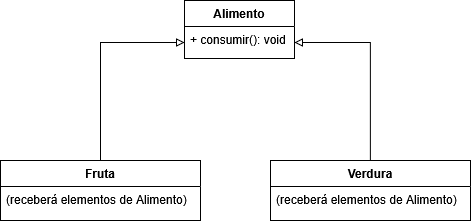

The diagram above was exported from draw.io. Its source (the exported page's mxGraphModel, read from the mxfile embedded in the PNG):
<mxGraphModel dx="946" dy="578" grid="1" gridSize="10" guides="1" tooltips="1" connect="1" arrows="1" fold="1" page="1" pageScale="1" pageWidth="827" pageHeight="1169" math="0" shadow="0">
  <root>
    <mxCell id="0" />
    <mxCell id="1" parent="0" />
    <mxCell id="-tamVe5mTpybyHM3_2RL-2" parent="1" style="swimlane;fontStyle=1;align=center;verticalAlign=top;childLayout=stackLayout;horizontal=1;startSize=26;horizontalStack=0;resizeParent=1;resizeParentMax=0;resizeLast=0;collapsible=1;marginBottom=0;whiteSpace=wrap;html=1;labelBackgroundColor=none;fillColor=default;fillStyle=auto;swimlaneFillColor=default;" value="Alimento" vertex="1">
      <mxGeometry height="58" width="110" x="304" y="90" as="geometry">
        <mxRectangle height="30" width="70" x="350" y="190" as="alternateBounds" />
      </mxGeometry>
    </mxCell>
    <mxCell id="-tamVe5mTpybyHM3_2RL-5" parent="-tamVe5mTpybyHM3_2RL-2" style="text;strokeColor=none;fillColor=none;align=left;verticalAlign=top;spacingLeft=4;spacingRight=4;overflow=hidden;rotatable=0;points=[[0,0.5],[1,0.5]];portConstraint=eastwest;whiteSpace=wrap;html=1;labelBackgroundColor=none;" value="+ consumir(): void" vertex="1">
      <mxGeometry height="32" width="110" y="26" as="geometry" />
    </mxCell>
    <mxCell id="-tamVe5mTpybyHM3_2RL-53" edge="1" parent="1" source="-tamVe5mTpybyHM3_2RL-44" style="edgeStyle=orthogonalEdgeStyle;rounded=0;orthogonalLoop=1;jettySize=auto;html=1;entryX=0;entryY=0.5;entryDx=0;entryDy=0;endArrow=block;endFill=0;" target="-tamVe5mTpybyHM3_2RL-5">
      <mxGeometry relative="1" as="geometry" />
    </mxCell>
    <mxCell id="-tamVe5mTpybyHM3_2RL-44" parent="1" style="swimlane;fontStyle=1;align=center;verticalAlign=top;childLayout=stackLayout;horizontal=1;startSize=26;horizontalStack=0;resizeParent=1;resizeParentMax=0;resizeLast=0;collapsible=1;marginBottom=0;whiteSpace=wrap;html=1;labelBackgroundColor=none;fillColor=default;fillStyle=auto;swimlaneFillColor=default;" value="Fruta" vertex="1">
      <mxGeometry height="60" width="200" x="120" y="250" as="geometry">
        <mxRectangle height="30" width="70" x="350" y="190" as="alternateBounds" />
      </mxGeometry>
    </mxCell>
    <mxCell id="-tamVe5mTpybyHM3_2RL-45" parent="-tamVe5mTpybyHM3_2RL-44" style="text;align=left;verticalAlign=top;spacingLeft=4;spacingRight=4;overflow=hidden;rotatable=0;points=[[0,0.5],[1,0.5]];portConstraint=eastwest;whiteSpace=wrap;html=1;labelBackgroundColor=none;" value="(receberá elementos de Alimento)" vertex="1">
      <mxGeometry height="34" width="200" y="26" as="geometry" />
    </mxCell>
    <mxCell id="-tamVe5mTpybyHM3_2RL-51" edge="1" parent="1" source="-tamVe5mTpybyHM3_2RL-48" style="edgeStyle=orthogonalEdgeStyle;rounded=0;orthogonalLoop=1;jettySize=auto;html=1;entryX=1;entryY=0.5;entryDx=0;entryDy=0;endArrow=block;endFill=0;" target="-tamVe5mTpybyHM3_2RL-5">
      <mxGeometry relative="1" as="geometry" />
    </mxCell>
    <mxCell id="-tamVe5mTpybyHM3_2RL-48" parent="1" style="swimlane;fontStyle=1;align=center;verticalAlign=top;childLayout=stackLayout;horizontal=1;startSize=26;horizontalStack=0;resizeParent=1;resizeParentMax=0;resizeLast=0;collapsible=1;marginBottom=0;whiteSpace=wrap;html=1;labelBackgroundColor=none;fillColor=default;fillStyle=auto;swimlaneFillColor=default;" value="Verdura" vertex="1">
      <mxGeometry height="60" width="200" x="390" y="250" as="geometry">
        <mxRectangle height="30" width="70" x="350" y="190" as="alternateBounds" />
      </mxGeometry>
    </mxCell>
    <mxCell id="-tamVe5mTpybyHM3_2RL-49" parent="-tamVe5mTpybyHM3_2RL-48" style="text;align=left;verticalAlign=top;spacingLeft=4;spacingRight=4;overflow=hidden;rotatable=0;points=[[0,0.5],[1,0.5]];portConstraint=eastwest;whiteSpace=wrap;html=1;labelBackgroundColor=none;" value="(receberá elementos de Alimento)" vertex="1">
      <mxGeometry height="34" width="200" y="26" as="geometry" />
    </mxCell>
  </root>
</mxGraphModel>